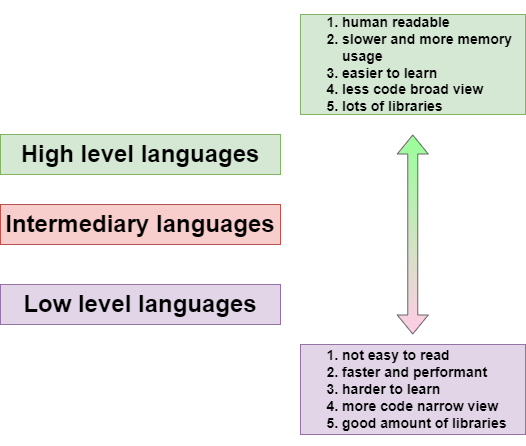

The diagram above was exported from draw.io. Its source (the exported page's mxGraphModel, read from the mxfile embedded in the PNG):
<mxGraphModel dx="523" dy="470" grid="1" gridSize="10" guides="1" tooltips="1" connect="1" arrows="1" fold="1" page="1" pageScale="1" pageWidth="850" pageHeight="1100" math="0" shadow="0">
  <root>
    <mxCell id="0" />
    <mxCell id="1" parent="0" />
    <mxCell id="I1CZPEyMBiO0fx2vizw2-1" value="&lt;h1&gt;High level languages&lt;/h1&gt;" style="rounded=0;whiteSpace=wrap;html=1;fillColor=#d5e8d4;strokeColor=#82b366;" vertex="1" parent="1">
      <mxGeometry x="200" y="200" width="280" height="40" as="geometry" />
    </mxCell>
    <mxCell id="I1CZPEyMBiO0fx2vizw2-2" value="&lt;h1&gt;Intermediary languages&lt;/h1&gt;" style="rounded=0;whiteSpace=wrap;html=1;fillColor=#f8cecc;strokeColor=#b85450;" vertex="1" parent="1">
      <mxGeometry x="200" y="270" width="280" height="40" as="geometry" />
    </mxCell>
    <mxCell id="I1CZPEyMBiO0fx2vizw2-3" value="&lt;h1&gt;Low level languages&lt;/h1&gt;" style="rounded=0;whiteSpace=wrap;html=1;fillColor=#e1d5e7;strokeColor=#9673a6;" vertex="1" parent="1">
      <mxGeometry x="200" y="350" width="280" height="40" as="geometry" />
    </mxCell>
    <mxCell id="I1CZPEyMBiO0fx2vizw2-4" value="" style="shape=flexArrow;endArrow=classic;startArrow=classic;html=1;rounded=0;fillColor=#99FF99;strokeColor=#666666;gradientColor=#FFCCE6;" edge="1" parent="1">
      <mxGeometry width="100" height="100" relative="1" as="geometry">
        <mxPoint x="612.26" y="400" as="sourcePoint" />
        <mxPoint x="612.26" y="200" as="targetPoint" />
      </mxGeometry>
    </mxCell>
    <mxCell id="I1CZPEyMBiO0fx2vizw2-5" value="&lt;h3&gt;&lt;ol&gt;&lt;li style=&quot;&quot;&gt;human readable&lt;/li&gt;&lt;li&gt;slower and more memory usage&lt;/li&gt;&lt;li&gt;easier to learn&lt;/li&gt;&lt;li&gt;less code broad view&lt;/li&gt;&lt;li&gt;lots of libraries&lt;/li&gt;&lt;/ol&gt;&lt;/h3&gt;" style="rounded=0;whiteSpace=wrap;html=1;fillColor=#d5e8d4;strokeColor=#82b366;align=left;" vertex="1" parent="1">
      <mxGeometry x="500" y="80" width="225" height="100" as="geometry" />
    </mxCell>
    <mxCell id="I1CZPEyMBiO0fx2vizw2-7" value="&lt;h3&gt;&lt;ol&gt;&lt;li style=&quot;&quot;&gt;not easy to read&lt;/li&gt;&lt;li&gt;faster and performant&lt;/li&gt;&lt;li&gt;harder to learn&lt;/li&gt;&lt;li&gt;more code narrow view&lt;/li&gt;&lt;li&gt;good amount of libraries&lt;/li&gt;&lt;/ol&gt;&lt;/h3&gt;" style="rounded=0;whiteSpace=wrap;html=1;fillColor=#e1d5e7;strokeColor=#9673a6;align=left;" vertex="1" parent="1">
      <mxGeometry x="500" y="410" width="225" height="90" as="geometry" />
    </mxCell>
  </root>
</mxGraphModel>